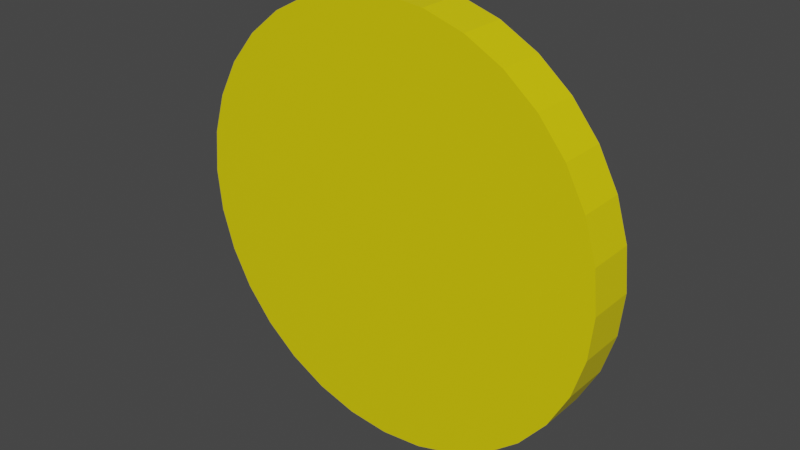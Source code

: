 # Source: coin.blend  (saved by Blender 3.3.6; exported with 4.5.12 LTS)
import bpy
from mathutils import Matrix  # noqa: F401  (used for matrix-valued properties, if any)

bpy.ops.wm.read_factory_settings(use_empty=True)
scene = bpy.context.scene
scene.name = 'Scene'

# ---- collections
col_collection = bpy.data.collections.new('Collection'); scene.collection.children.link(col_collection)

# ---- materials (node trees are filled in below, after node groups)
mat_material_001 = bpy.data.materials.new('Material.001')
mat_material_001.use_transparent_shadow = False

# ---- material node trees
mat_material_001.use_nodes = True; mat_material_001.node_tree.nodes.clear()
_N = mat_material_001.node_tree.nodes; _L = mat_material_001.node_tree.links
n0 = _N.new('ShaderNodeBsdfPrincipled'); n0.name = 'Principled BSDF'; n0.location = (10, 300)
n0.distribution = 'GGX'
n0.subsurface_method = 'RANDOM_WALK_SKIN'
n0.inputs[0].default_value = (0.8, 0.6749, 0.0, 1.0)
n0.inputs[3].default_value = 1.45
n0.inputs[27].default_value = (0.0, 0.0, 0.0, 1.0)
n0.inputs[28].default_value = 1.0
n1 = _N.new('ShaderNodeOutputMaterial'); n1.name = 'Material Output'; n1.location = (300, 300)
_L.new(n0.outputs[0], n1.inputs[0])
n1.is_active_output = True

# ---- world
world_world = bpy.data.worlds.new('World'); scene.world = world_world
world_world.use_nodes = True; world_world.node_tree.nodes.clear()
_N = world_world.node_tree.nodes; _L = world_world.node_tree.links
n0 = _N.new('ShaderNodeOutputWorld'); n0.name = 'World Output'; n0.location = (300, 300)
n1 = _N.new('ShaderNodeBackground'); n1.name = 'Background'; n1.location = (10, 300)
n1.inputs[0].default_value = (0.05088, 0.05088, 0.05088, 1.0)
_L.new(n1.outputs[0], n0.inputs[0])
n0.is_active_output = True
world_world.color = (0.05088, 0.05088, 0.05088)
world_world.use_sun_shadow = False
world_world.sun_shadow_jitter_overblur = 0.0

# ---- meshes
me_cylinder = bpy.data.meshes.new('Cylinder')
me_cylinder.from_pydata([(0.0, 1.0, -1.0), (0.0, 1.0, 1.0), (0.1951, 0.9808, -1.0), (0.1951, 0.9808, 1.0), (0.3827, 0.9239, -1.0), (0.3827, 0.9239, 1.0), (0.5556, 0.8315, -1.0), (0.5556, 0.8315, 1.0), (0.7071, 0.7071, -1.0), (0.7071, 0.7071, 1.0), (0.8315, 0.5556, -1.0), (0.8315, 0.5556, 1.0), (0.9239, 0.3827, -1.0), (0.9239, 0.3827, 1.0), (0.9808, 0.1951, -1.0), (0.9808, 0.1951, 1.0), (1.0, 0.0, -1.0), (1.0, 0.0, 1.0), (0.9808, -0.1951, -1.0), (0.9808, -0.1951, 1.0), (0.9239, -0.3827, -1.0), (0.9239, -0.3827, 1.0), (0.8315, -0.5556, -1.0), (0.8315, -0.5556, 1.0), (0.7071, -0.7071, -1.0), (0.7071, -0.7071, 1.0), (0.5556, -0.8315, -1.0), (0.5556, -0.8315, 1.0), (0.3827, -0.9239, -1.0), (0.3827, -0.9239, 1.0), (0.1951, -0.9808, -1.0), (0.1951, -0.9808, 1.0), (0.0, -1.0, -1.0), (0.0, -1.0, 1.0), (-0.1951, -0.9808, -1.0), (-0.1951, -0.9808, 1.0), (-0.3827, -0.9239, -1.0), (-0.3827, -0.9239, 1.0), (-0.5556, -0.8315, -1.0), (-0.5556, -0.8315, 1.0), (-0.7071, -0.7071, -1.0), (-0.7071, -0.7071, 1.0), (-0.8315, -0.5556, -1.0), (-0.8315, -0.5556, 1.0), (-0.9239, -0.3827, -1.0), (-0.9239, -0.3827, 1.0), (-0.9808, -0.1951, -1.0), (-0.9808, -0.1951, 1.0), (-1.0, 0.0, -1.0), (-1.0, 0.0, 1.0), (-0.9808, 0.1951, -1.0), (-0.9808, 0.1951, 1.0), (-0.9239, 0.3827, -1.0), (-0.9239, 0.3827, 1.0), (-0.8315, 0.5556, -1.0), (-0.8315, 0.5556, 1.0), (-0.7071, 0.7071, -1.0), (-0.7071, 0.7071, 1.0), (-0.5556, 0.8315, -1.0), (-0.5556, 0.8315, 1.0), (-0.3827, 0.9239, -1.0), (-0.3827, 0.9239, 1.0), (-0.1951, 0.9808, -1.0), (-0.1951, 0.9808, 1.0)], [], [(0, 1, 3, 2), (2, 3, 5, 4), (4, 5, 7, 6), (6, 7, 9, 8), (8, 9, 11, 10), (10, 11, 13, 12), (12, 13, 15, 14), (14, 15, 17, 16), (16, 17, 19, 18), (18, 19, 21, 20), (20, 21, 23, 22), (22, 23, 25, 24), (24, 25, 27, 26), (26, 27, 29, 28), (28, 29, 31, 30), (30, 31, 33, 32), (32, 33, 35, 34), (34, 35, 37, 36), (36, 37, 39, 38), (38, 39, 41, 40), (40, 41, 43, 42), (42, 43, 45, 44), (44, 45, 47, 46), (46, 47, 49, 48), (48, 49, 51, 50), (50, 51, 53, 52), (52, 53, 55, 54), (54, 55, 57, 56), (56, 57, 59, 58), (58, 59, 61, 60), (3, 1, 63, 61, 59, 57, 55, 53, 51, 49, 47, 45, 43, 41, 39, 37, 35, 33, 31, 29, 27, 25, 23, 21, 19, 17, 15, 13, 11, 9, 7, 5), (60, 61, 63, 62), (62, 63, 1, 0), (0, 2, 4, 6, 8, 10, 12, 14, 16, 18, 20, 22, 24, 26, 28, 30, 32, 34, 36, 38, 40, 42, 44, 46, 48, 50, 52, 54, 56, 58, 60, 62)])
_uv = me_cylinder.uv_layers.new(name='UVMap')
_uv.uv.foreach_set('vector', [1.0, 0.5, 1.0, 1.0, 0.9688, 1.0, 0.9688, 0.5, 0.9688, 0.5, 0.9688, 1.0, 0.9375, 1.0, 0.9375, 0.5, 0.9375, 0.5, 0.9375, 1.0, 0.9062, 1.0, 0.9062, 0.5, 0.9062, 0.5, 0.9062, 1.0, 0.875, 1.0, 0.875, 0.5, 0.875, 0.5, 0.875, 1.0, 0.8438, 1.0, 0.8438, 0.5, 0.8438, 0.5, 0.8438, 1.0, 0.8125, 1.0, 0.8125, 0.5, 0.8125, 0.5, 0.8125, 1.0, 0.7812, 1.0, 0.7812, 0.5, 0.7812, 0.5, 0.7812, 1.0, 0.75, 1.0, 0.75, 0.5, 0.75, 0.5, 0.75, 1.0, 0.7188, 1.0, 0.7188, 0.5, 0.7188, 0.5, 0.7188, 1.0, 0.6875, 1.0, 0.6875, 0.5, 0.6875, 0.5, 0.6875, 1.0, 0.6562, 1.0, 0.6562, 0.5, 0.6562, 0.5, 0.6562, 1.0, 0.625, 1.0, 0.625, 0.5, 0.625, 0.5, 0.625, 1.0, 0.5938, 1.0, 0.5938, 0.5, 0.5938, 0.5, 0.5938, 1.0, 0.5625, 1.0, 0.5625, 0.5, 0.5625, 0.5, 0.5625, 1.0, 0.5312, 1.0, 0.5312, 0.5, 0.5312, 0.5, 0.5312, 1.0, 0.5, 1.0, 0.5, 0.5, 0.5, 0.5, 0.5, 1.0, 0.4688, 1.0, 0.4688, 0.5, 0.4688, 0.5, 0.4688, 1.0, 0.4375, 1.0, 0.4375, 0.5, 0.4375, 0.5, 0.4375, 1.0, 0.4062, 1.0, 0.4062, 0.5, 0.4062, 0.5, 0.4062, 1.0, 0.375, 1.0, 0.375, 0.5, 0.375, 0.5, 0.375, 1.0, 0.3438, 1.0, 0.3438, 0.5, 0.3438, 0.5, 0.3438, 1.0, 0.3125, 1.0, 0.3125, 0.5, 0.3125, 0.5, 0.3125, 1.0, 0.2812, 1.0, 0.2812, 0.5, 0.2812, 0.5, 0.2812, 1.0, 0.25, 1.0, 0.25, 0.5, 0.25, 0.5, 0.25, 1.0, 0.2188, 1.0, 0.2188, 0.5, 0.2188, 0.5, 0.2188, 1.0, 0.1875, 1.0, 0.1875, 0.5, 0.1875, 0.5, 0.1875, 1.0, 0.1562, 1.0, 0.1562, 0.5, 0.1562, 0.5, 0.1562, 1.0, 0.125, 1.0, 0.125, 0.5, 0.125, 0.5, 0.125, 1.0, 0.09375, 1.0, 0.09375, 0.5, 0.09375, 0.5, 0.09375, 1.0, 0.0625, 1.0, 0.0625, 0.5, 0.2968, 0.4854, 0.25, 0.49, 0.2032, 0.4854, 0.1582, 0.4717, 0.1167, 0.4496, 0.08029, 0.4197, 0.05045, 0.3833, 0.02827, 0.3418, 0.01461, 0.2968, 0.01, 0.25, 0.01461, 0.2032, 0.02827, 0.1582, 0.05045, 0.1167, 0.08029, 0.08029, 0.1167, 0.05045, 0.1582, 0.02827, 0.2032, 0.01461, 0.25, 0.01, 0.2968, 0.01461, 0.3418, 0.02827, 0.3833, 0.05045, 0.4197, 0.08029, 0.4496, 0.1167, 0.4717, 0.1582, 0.4854, 0.2032, 0.49, 0.25, 0.4854, 0.2968, 0.4717, 0.3418, 0.4496, 0.3833, 0.4197, 0.4197, 0.3833, 0.4496, 0.3418, 0.4717, 0.0625, 0.5, 0.0625, 1.0, 0.03125, 1.0, 0.03125, 0.5, 0.03125, 0.5, 0.03125, 1.0, 0.0, 1.0, 0.0, 0.5, 0.75, 0.49, 0.7968, 0.4854, 0.8418, 0.4717, 0.8833, 0.4496, 0.9197, 0.4197, 0.9496, 0.3833, 0.9717, 0.3418, 0.9854, 0.2968, 0.99, 0.25, 0.9854, 0.2032, 0.9717, 0.1582, 0.9496, 0.1167, 0.9197, 0.08029, 0.8833, 0.05045, 0.8418, 0.02827, 0.7968, 0.01461, 0.75, 0.01, 0.7032, 0.01461, 0.6582, 0.02827, 0.6167, 0.05045, 0.5803, 0.08029, 0.5504, 0.1167, 0.5283, 0.1582, 0.5146, 0.2032, 0.51, 0.25, 0.5146, 0.2968, 0.5283, 0.3418, 0.5504, 0.3833, 0.5803, 0.4197, 0.6167, 0.4496, 0.6582, 0.4717, 0.7032, 0.4854])
me_cylinder.materials.append(mat_material_001)
me_cylinder.update()

# ---- objects
ob_cylinder = bpy.data.objects.new('Cylinder', me_cylinder)

# ---- transforms, parenting, visibility, modifiers, constraints
ob_cylinder.location = (0.0, 0.0, 0.0)
ob_cylinder.rotation_euler = (1.571, -0.0, 0.0)
ob_cylinder.scale = (1.0, 1.0, 0.11)

# ---- collection membership
col_collection.objects.link(ob_cylinder)

# ---- scene / render settings (as saved in the file)
scene.frame_start = 1; scene.frame_end = 250; scene.frame_set(1)
scene.render.engine = 'BLENDER_EEVEE_NEXT'
scene.cycles.sampling_pattern = 'TABULATED_SOBOL'
scene.cycles.use_light_tree = False
scene.view_settings.view_transform = 'Filmic'
bpy.context.view_layer.update()

# ---- added for rendering (the .blend has no active camera and no usable light): camera, sun
cam_auto = bpy.data.cameras.new('AutoCamera')
cam_auto.lens = 50.0
cam_auto.sensor_width = 36.0
cam_auto.clip_end = 1000.0
ob_auto_camera = bpy.data.objects.new('AutoCamera', cam_auto)
scene.collection.objects.link(ob_auto_camera)
ob_auto_camera.location = (2.62484, -3.1498, 2.09987)
ob_auto_camera.rotation_euler = (1.09748, -7.21219e-08, 0.694738)
scene.camera = ob_auto_camera
light_auto_sun = bpy.data.lights.new('AutoSun', 'SUN')
light_auto_sun.energy = 3.0
light_auto_sun.angle = 0.0523599
ob_auto_sun = bpy.data.objects.new('AutoSun', light_auto_sun)
scene.collection.objects.link(ob_auto_sun)
ob_auto_sun.rotation_euler = (0.872665, 0.174533, 0.523599)
bpy.context.view_layer.update()
